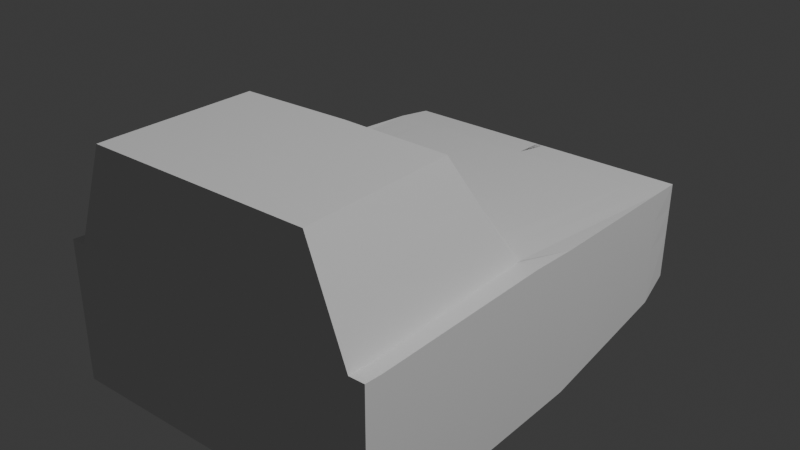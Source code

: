 # Source: pervolet_03b.blend  (saved by Blender 5.0.119; exported with 4.5.12 LTS)
import bpy
from mathutils import Matrix  # noqa: F401  (used for matrix-valued properties, if any)

bpy.ops.wm.read_factory_settings(use_empty=True)
scene = bpy.context.scene
scene.name = 'Scene'

# ---- collections
col_collection = bpy.data.collections.new('Collection'); scene.collection.children.link(col_collection)

# ---- world
world_world = bpy.data.worlds.new('World'); scene.world = world_world
world_world.use_nodes = True; world_world.node_tree.nodes.clear()
_N = world_world.node_tree.nodes; _L = world_world.node_tree.links
n0 = _N.new('ShaderNodeOutputWorld'); n0.name = 'World Output'; n0.location = (200, 100)
n1 = _N.new('ShaderNodeBackground'); n1.name = 'Background'; n1.location = (-200, 100)
n1.inputs[0].default_value = (0.05088, 0.05088, 0.05088, 1.0)
_L.new(n1.outputs[0], n0.inputs[0])
n0.is_active_output = True
world_world.color = (0.05088, 0.05088, 0.05088)
world_world.sun_shadow_jitter_overblur = 0.0

# ---- cameras
cam_camera = bpy.data.cameras.new('Camera')
cam_camera.clip_end = 100.0
cam_camera.ortho_scale = 7.314

# ---- lights
light_light = bpy.data.lights.new('Light', 'POINT')
light_light.energy = 1000.0
light_light.shadow_soft_size = 0.1

# ---- meshes
me_plane_002 = bpy.data.meshes.new('Plane.002')
me_plane_002.from_pydata([(-0.9749, -0.5327, -1.097e-09), (-0.3468, -0.5318, 5.872e-08), (-0.9325, 0.677, -2.951e-09), (-0.6614, 0.6668, 0.01039), (-0.9974, -0.496, -1.135e-10), (-0.3468, -0.4865, 5.887e-08), (-0.3502, -0.1112, 5.902e-08), (-0.9983, 0.00827, -7.567e-11), (-0.6503, 0.5721, 7.214e-08), (-0.9593, 0.57, -1.778e-09), (-0.9983, 0.145, -7.567e-11), (-0.6226, 0.08058, 0.0), (-0.9974, -0.496, -0.4233), (-0.9749, -0.5327, -0.4233), (-0.6082, -0.5318, -0.4233), (-0.6503, 0.5721, -0.4056), (-0.6614, 0.6668, -0.3973), (-0.9325, 0.677, -0.3893), (-0.9983, 0.00827, -0.4233), (-0.6116, -0.4865, -0.4233), (-0.6151, 0.01346, -0.4233), (-0.9983, 0.145, -0.4233), (-0.6226, 0.1419, -0.4233), (-0.9593, 0.57, -0.4056), (-0.9593, 0.57, -0.3843), (-0.9325, 0.677, -0.3739), (-0.6082, -0.5318, -0.3843), (-0.9749, -0.5327, -0.3843), (-0.9983, 0.00827, -0.3843), (-0.9983, 0.145, -0.3843), (-0.6116, -0.4865, -0.3843), (-0.6614, 0.6668, -0.3739), (-0.6503, 0.5721, -0.3843), (-0.6226, 0.03134, -0.3654), (-0.9974, -0.496, -0.3843), (-0.6151, 0.009136, -0.373), (-0.9325, 0.677, -0.2642), (-0.9749, -0.5327, -0.2642), (-0.9983, 0.145, -0.2642), (-0.6503, 0.5721, -0.2642), (-0.6226, 0.0785, -0.2652), (-0.9974, -0.496, -0.2642), (-0.9593, 0.57, -0.2642), (-0.3468, -0.5318, -0.2875), (-0.9983, 0.00827, -0.2642), (-0.3468, -0.4878, -0.2867), (-0.6614, 0.6668, -0.2642), (-0.3502, -0.1199, -0.281), (-0.9593, 0.57, -0.324), (-0.4769, -0.5318, -0.3357), (-0.9983, 0.00827, -0.324), (-0.4787, -0.4871, -0.3353), (-0.6614, 0.6668, -0.3188), (-0.4821, -0.05565, -0.3268), (-0.9325, 0.677, -0.3188), (-0.9749, -0.5327, -0.324), (-0.9983, 0.145, -0.324), (-0.6503, 0.5721, -0.324), (-0.6226, 0.05502, -0.3151), (-0.9974, -0.496, -0.324), (-0.6608, -0.5323, 2.881e-08), (-0.7969, 0.6719, 0.005193), (-0.6721, -0.4913, 2.938e-08), (-0.6742, -0.05145, 2.947e-08), (-0.8048, 0.5711, 3.518e-08), (-0.8104, 0.1128, -3.784e-11), (-0.7915, -0.5323, -0.4233), (-0.7969, 0.6719, -0.3933), (-0.8045, -0.4913, -0.4233), (-0.8067, 0.01087, -0.4233), (-0.8048, 0.5711, -0.4056), (-0.8104, 0.1434, -0.4233), (-0.7969, 0.6719, -0.3739), (-0.7915, -0.5323, -0.3843), (-0.6608, -0.5323, -0.2759), (-0.7969, 0.6719, -0.2642), (-0.7259, -0.5323, -0.3298), (-0.7969, 0.6719, -0.3188), (-0.5038, -0.5321, 4.376e-08), (-0.6998, -0.5321, -0.4233), (-0.7292, 0.6693, -0.3739), (-0.7292, 0.6693, -0.2642), (-0.7292, 0.6693, -0.3188), (-0.7292, 0.6693, 0.00779), (-0.5094, -0.4889, 4.412e-08), (-0.5122, -0.08132, 4.425e-08), (-0.7276, 0.5716, 5.366e-08), (-0.7165, 0.09669, -1.892e-11), (-0.7292, 0.6693, -0.3953), (-0.7081, -0.4889, -0.4233), (-0.7109, 0.01216, -0.4233), (-0.7276, 0.5716, -0.4056), (-0.7165, 0.1427, -0.4233), (-0.6998, -0.5321, -0.3843), (-0.5038, -0.5321, -0.2817), (-0.6014, -0.5321, -0.3328)], [], [(86, 83, 3, 8), (78, 84, 5, 1), (84, 85, 6, 5), (87, 86, 8, 11), (85, 87, 11, 6), (91, 15, 16, 88), (79, 14, 19, 89), (89, 19, 20, 90), (92, 22, 15, 91), (90, 20, 22, 92), (25, 24, 23, 17), (93, 26, 14, 79), (29, 28, 18, 21), (26, 30, 19, 14), (32, 31, 16, 15), (24, 29, 21, 23), (72, 25, 17, 67), (33, 32, 15, 22), (34, 27, 13, 12), (30, 35, 20, 19), (35, 33, 22, 20), (28, 34, 12, 18), (50, 59, 34, 28), (53, 58, 33, 35), (51, 53, 35, 30), (59, 55, 27, 34), (58, 57, 32, 33), (77, 54, 25, 72), (48, 56, 29, 24), (57, 52, 31, 32), (49, 51, 30, 26), (56, 50, 28, 29), (95, 49, 26, 93), (54, 48, 24, 25), (2, 9, 42, 36), (78, 1, 43, 94), (10, 7, 44, 38), (1, 5, 45, 43), (8, 3, 46, 39), (9, 10, 38, 42), (61, 2, 36, 75), (11, 8, 39, 40), (4, 0, 37, 41), (5, 6, 47, 45), (6, 11, 40, 47), (7, 4, 41, 44), (36, 42, 48, 54), (94, 43, 49, 95), (38, 44, 50, 56), (43, 45, 51, 49), (39, 46, 52, 57), (42, 38, 56, 48), (75, 36, 54, 77), (40, 39, 57, 58), (41, 37, 55, 59), (45, 47, 53, 51), (47, 40, 58, 53), (44, 41, 59, 50), (81, 75, 77, 82), (37, 74, 76, 55), (83, 61, 75, 81), (0, 60, 74, 37), (55, 76, 73, 27), (82, 77, 72, 80), (80, 72, 67, 88), (27, 73, 66, 13), (18, 69, 71, 21), (21, 71, 70, 23), (12, 68, 69, 18), (13, 66, 68, 12), (23, 70, 67, 17), (7, 10, 65, 63), (10, 9, 64, 65), (4, 7, 63, 62), (0, 4, 62, 60), (9, 2, 61, 64), (31, 80, 88, 16), (52, 82, 80, 31), (3, 83, 81, 46), (46, 81, 82, 52), (74, 94, 95, 76), (60, 78, 94, 74), (76, 95, 93, 73), (73, 93, 79, 66), (69, 90, 92, 71), (71, 92, 91, 70), (68, 89, 90, 69), (66, 79, 89, 68), (70, 91, 88, 67), (63, 65, 87, 85), (65, 64, 86, 87), (62, 63, 85, 84), (60, 62, 84, 78), (64, 61, 83, 86)])
_uv = me_plane_002.uv_layers.new(name='UVMap')
_uv.uv.foreach_set('vector', [0.75, 0.9101, 0.75, 1.0, 1.0, 1.0, 1.0, 0.9101, 0.75, 0.0, 0.75, 0.03931, 1.0, 0.03931, 1.0, 0.0, 0.75, 0.03931, 0.75, 0.4558, 1.0, 0.4558, 1.0, 0.03931, 0.75, 0.5921, 0.75, 0.9101, 1.0, 0.9101, 1.0, 0.5921, 0.75, 0.4558, 0.75, 0.5921, 1.0, 0.5921, 1.0, 0.4558, 0.75, 0.9101, 1.0, 0.9101, 1.0, 1.0, 0.75, 1.0, 0.75, 0.0, 1.0, 0.0, 1.0, 0.03931, 0.75, 0.03931, 0.75, 0.03931, 1.0, 0.03931, 1.0, 0.4558, 0.75, 0.4558, 0.75, 0.5921, 1.0, 0.5921, 1.0, 0.9101, 0.75, 0.9101, 0.75, 0.4558, 1.0, 0.4558, 1.0, 0.5921, 0.75, 0.5921, 0.0, 1.0, 0.0, 0.9101, 0.0, 0.9101, 0.0, 1.0, 0.75, 0.0, 1.0, 0.0, 1.0, 0.0, 0.75, 0.0, 0.0, 0.5921, 0.0, 0.4558, 0.0, 0.4558, 0.0, 0.5921, 1.0, 0.0, 1.0, 0.03931, 1.0, 0.03931, 1.0, 0.0, 1.0, 0.9101, 1.0, 1.0, 1.0, 1.0, 1.0, 0.9101, 0.0, 0.9101, 0.0, 0.5921, 0.0, 0.5921, 0.0, 0.9101, 0.5, 1.0, 0.0, 1.0, 0.0, 1.0, 0.5, 1.0, 1.0, 0.5921, 1.0, 0.9101, 1.0, 0.9101, 1.0, 0.5921, 0.0, 0.03931, 0.0, 0.0, 0.0, 0.0, 0.0, 0.03931, 1.0, 0.03931, 1.0, 0.4558, 1.0, 0.4558, 1.0, 0.03931, 1.0, 0.4558, 1.0, 0.5921, 1.0, 0.5921, 1.0, 0.4558, 0.0, 0.4558, 0.0, 0.03931, 0.0, 0.03931, 0.0, 0.4558, 0.0, 0.4558, 0.0, 0.03931, 0.0, 0.03931, 0.0, 0.4558, 1.0, 0.4558, 1.0, 0.5921, 1.0, 0.5921, 1.0, 0.4558, 1.0, 0.03931, 1.0, 0.4558, 1.0, 0.4558, 1.0, 0.03931, 0.0, 0.03931, -4.02e-05, 0.0, 0.0, 0.0, 0.0, 0.03931, 1.0, 0.5921, 1.0, 0.9101, 1.0, 0.9101, 1.0, 0.5921, 0.5, 1.0, 2.183e-10, 1.0, 0.0, 1.0, 0.5, 1.0, 0.0, 0.9101, 0.0, 0.5921, 0.0, 0.5921, 0.0, 0.9101, 1.0, 0.9101, 1.0, 1.0, 1.0, 1.0, 1.0, 0.9101, 1.0, 0.0, 1.0, 0.03931, 1.0, 0.03931, 1.0, 0.0, 0.0, 0.5921, 0.0, 0.4558, 0.0, 0.4558, 0.0, 0.5921, 0.75, 0.0, 1.0, 0.0, 1.0, 0.0, 0.75, 0.0, 2.183e-10, 1.0, 0.0, 0.9101, 0.0, 0.9101, 0.0, 1.0, 0.0, 1.0, 0.0, 0.9101, 0.0, 0.9101, 0.0, 1.0, 0.75, 0.0, 1.0, 0.0, 1.0, 0.0, 0.75, 0.0, 0.0, 0.5921, 0.0, 0.4558, 0.0, 0.4558, 0.0, 0.5921, 1.0, 0.0, 1.0, 0.03931, 1.0, 0.03931, 1.0, 0.0, 1.0, 0.9101, 1.0, 1.0, 1.0, 1.0, 1.0, 0.9101, 0.0, 0.9101, 0.0, 0.5921, 0.0, 0.5921, 0.0, 0.9101, 0.5, 1.0, 0.0, 1.0, 0.0, 1.0, 0.5, 1.0, 1.0, 0.5921, 1.0, 0.9101, 1.0, 0.9101, 1.0, 0.5921, 0.0, 0.03931, 0.0, 0.0, 0.0, 0.0, 0.0, 0.03931, 1.0, 0.03931, 1.0, 0.4558, 1.0, 0.4558, 1.0, 0.03931, 1.0, 0.4558, 1.0, 0.5921, 1.0, 0.5921, 1.0, 0.4558, 0.0, 0.4558, 0.0, 0.03931, 0.0, 0.03931, 0.0, 0.4558, 0.0, 1.0, 0.0, 0.9101, 0.0, 0.9101, 2.183e-10, 1.0, 0.75, 0.0, 1.0, 0.0, 1.0, 0.0, 0.75, 0.0, 0.0, 0.5921, 0.0, 0.4558, 0.0, 0.4558, 0.0, 0.5921, 1.0, 0.0, 1.0, 0.03931, 1.0, 0.03931, 1.0, 0.0, 1.0, 0.9101, 1.0, 1.0, 1.0, 1.0, 1.0, 0.9101, 0.0, 0.9101, 0.0, 0.5921, 0.0, 0.5921, 0.0, 0.9101, 0.5, 1.0, 0.0, 1.0, 2.183e-10, 1.0, 0.5, 1.0, 1.0, 0.5921, 1.0, 0.9101, 1.0, 0.9101, 1.0, 0.5921, 0.0, 0.03931, 0.0, 0.0, -4.02e-05, 0.0, 0.0, 0.03931, 1.0, 0.03931, 1.0, 0.4558, 1.0, 0.4558, 1.0, 0.03931, 1.0, 0.4558, 1.0, 0.5921, 1.0, 0.5921, 1.0, 0.4558, 0.0, 0.4558, 0.0, 0.03931, 0.0, 0.03931, 0.0, 0.4558, 0.75, 1.0, 0.5, 1.0, 0.5, 1.0, 0.75, 1.0, 0.0, 0.0, 0.5, 0.0, 0.5, 0.0, -4.02e-05, 0.0, 0.75, 1.0, 0.5, 1.0, 0.5, 1.0, 0.75, 1.0, 0.0, 0.0, 0.5, 0.0, 0.5, 0.0, 0.0, 0.0, -4.02e-05, 0.0, 0.5, 0.0, 0.5, 0.0, 0.0, 0.0, 0.75, 1.0, 0.5, 1.0, 0.5, 1.0, 0.75, 1.0, 0.75, 1.0, 0.5, 1.0, 0.5, 1.0, 0.75, 1.0, 0.0, 0.0, 0.5, 0.0, 0.5, 0.0, 0.0, 0.0, 0.0, 0.4558, 0.5, 0.4558, 0.5, 0.5921, 0.0, 0.5921, 0.0, 0.5921, 0.5, 0.5921, 0.5, 0.9101, 0.0, 0.9101, 0.0, 0.03931, 0.5, 0.03931, 0.5, 0.4558, 0.0, 0.4558, 0.0, 0.0, 0.5, 0.0, 0.5, 0.03931, 0.0, 0.03931, 0.0, 0.9101, 0.5, 0.9101, 0.5, 1.0, 0.0, 1.0, 0.0, 0.4558, 0.0, 0.5921, 0.5, 0.5921, 0.5, 0.4558, 0.0, 0.5921, 0.0, 0.9101, 0.5, 0.9101, 0.5, 0.5921, 0.0, 0.03931, 0.0, 0.4558, 0.5, 0.4558, 0.5, 0.03931, 0.0, 0.0, 0.0, 0.03931, 0.5, 0.03931, 0.5, 0.0, 0.0, 0.9101, 0.0, 1.0, 0.5, 1.0, 0.5, 0.9101, 1.0, 1.0, 0.75, 1.0, 0.75, 1.0, 1.0, 1.0, 1.0, 1.0, 0.75, 1.0, 0.75, 1.0, 1.0, 1.0, 1.0, 1.0, 0.75, 1.0, 0.75, 1.0, 1.0, 1.0, 1.0, 1.0, 0.75, 1.0, 0.75, 1.0, 1.0, 1.0, 0.5, 0.0, 0.75, 0.0, 0.75, 0.0, 0.5, 0.0, 0.5, 0.0, 0.75, 0.0, 0.75, 0.0, 0.5, 0.0, 0.5, 0.0, 0.75, 0.0, 0.75, 0.0, 0.5, 0.0, 0.5, 0.0, 0.75, 0.0, 0.75, 0.0, 0.5, 0.0, 0.5, 0.4558, 0.75, 0.4558, 0.75, 0.5921, 0.5, 0.5921, 0.5, 0.5921, 0.75, 0.5921, 0.75, 0.9101, 0.5, 0.9101, 0.5, 0.03931, 0.75, 0.03931, 0.75, 0.4558, 0.5, 0.4558, 0.5, 0.0, 0.75, 0.0, 0.75, 0.03931, 0.5, 0.03931, 0.5, 0.9101, 0.75, 0.9101, 0.75, 1.0, 0.5, 1.0, 0.5, 0.4558, 0.5, 0.5921, 0.75, 0.5921, 0.75, 0.4558, 0.5, 0.5921, 0.5, 0.9101, 0.75, 0.9101, 0.75, 0.5921, 0.5, 0.03931, 0.5, 0.4558, 0.75, 0.4558, 0.75, 0.03931, 0.5, 0.0, 0.5, 0.03931, 0.75, 0.03931, 0.75, 0.0, 0.5, 0.9101, 0.5, 1.0, 0.75, 1.0, 0.75, 0.9101])
me_plane_002.update()

# ---- objects
ob_light = bpy.data.objects.new('Light', light_light)
ob_camera = bpy.data.objects.new('Camera', cam_camera)
ob_empty = bpy.data.objects.new('Empty', None)
ob_empty_001 = bpy.data.objects.new('Empty.001', None)
ob_empty_002 = bpy.data.objects.new('Empty.002', None)
ob_plane = bpy.data.objects.new('Plane', me_plane_002)

# ---- transforms, parenting, visibility, modifiers, constraints
ob_light.location = (4.076, 1.005, 5.904)
ob_light.rotation_euler = (0.6503, 0.05522, 1.866)
ob_light.lock_rotations_4d = False
ob_light.empty_display_type = 'ARROWS'
ob_light.color = (0.0, 0.0, 0.0, 0.0)
ob_light.lineart.crease_threshold = 0.0
ob_camera.location = (7.359, -6.926, 4.958)
ob_camera.rotation_euler = (1.109, 0.0, 0.8149)
ob_camera.lock_rotations_4d = False
ob_camera.empty_display_type = 'ARROWS'
ob_camera.color = (0.0, 0.0, 0.0, 0.0)
ob_camera.display_type = 'WIRE'
ob_camera.lineart.crease_threshold = 0.0
ob_empty.location = (1.292, 0.0, -0.08844)
ob_empty.rotation_euler = (1.571, 0.0, 3.142)
ob_empty.scale = (0.73, 0.73, 1.0)
ob_empty.empty_display_type = 'IMAGE'
ob_empty.empty_display_size = 5.0
ob_empty.empty_image_depth = 'BACK'
ob_empty.show_empty_image_perspective = False
ob_empty.empty_image_side = 'FRONT'
ob_empty_001.location = (0.0, 0.578, -0.08943)
ob_empty_001.rotation_euler = (1.571, -0.0, 1.571)
ob_empty_001.scale = (0.73, 0.73, 1.0)
ob_empty_001.empty_display_type = 'IMAGE'
ob_empty_001.empty_display_size = 5.0
ob_empty_001.empty_image_depth = 'BACK'
ob_empty_001.show_empty_image_perspective = False
ob_empty_001.use_empty_image_alpha = True
ob_empty_001.empty_image_side = 'FRONT'
ob_empty_001.color = (1.0, 1.0, 1.0, 0.201)
ob_empty_002.location = (-0.4362, 0.5661, 0.0)
ob_empty_002.rotation_euler = (0.0, -0.0, 1.571)
ob_empty_002.scale = (0.73, 0.73, 1.0)
ob_empty_002.empty_display_type = 'IMAGE'
ob_empty_002.empty_display_size = 5.0
ob_empty_002.empty_image_depth = 'BACK'
ob_empty_002.show_empty_image_perspective = False
ob_empty_002.use_empty_image_alpha = True
ob_empty_002.empty_image_side = 'FRONT'
ob_empty_002.color = (1.0, 1.0, 1.0, 0.1256)
ob_plane.location = (0.0, 0.628, 1.106)
ob_plane.rotation_euler = (0.0, -1.571, 0.0)
_m = ob_plane.modifiers.new('Mirror', 'MIRROR')
_m.use_axis = (False, False, True)

# ---- collection membership
col_collection.objects.link(ob_light)
col_collection.objects.link(ob_camera)
col_collection.objects.link(ob_empty)
col_collection.objects.link(ob_empty_001)
col_collection.objects.link(ob_empty_002)
col_collection.objects.link(ob_plane)

# ---- scene / render settings (as saved in the file)
scene.frame_start = 1; scene.frame_end = 250; scene.frame_set(7)
scene.render.engine = 'BLENDER_EEVEE_NEXT'
scene.render.bake_bias = 0.0
scene.render.bake_samples = 0
scene.cycles.sampling_pattern = 'TABULATED_SOBOL'
scene.eevee.use_volume_custom_range = False
bpy.context.view_layer.update()

# ---- added for rendering (the .blend has no active camera): camera
cam_auto = bpy.data.cameras.new('AutoCamera')
cam_auto.lens = 50.0
cam_auto.sensor_width = 36.0
cam_auto.clip_end = 1000.0
ob_auto_camera = bpy.data.objects.new('AutoCamera', cam_auto)
scene.collection.objects.link(ob_auto_camera)
ob_auto_camera.location = (1.49317, -1.09161, 1.6278)
ob_auto_camera.rotation_euler = (1.09748, -7.21219e-08, 0.694738)
scene.camera = ob_auto_camera
bpy.context.view_layer.update()
